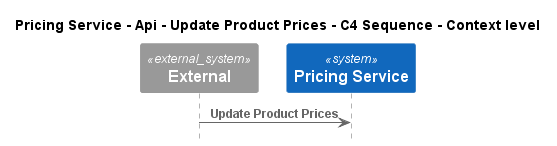

The diagram above was rendered by PlantUML. Its source (embedded in the PNG):
@startuml
!pragma layout smetana
!include ..\..\..\..\..\..\.c4s\C4_Sequence.puml

title Pricing Service - Api - Update Product Prices - C4 Sequence - Context level

System_Ext(C4InterFlow.SoftwareSystems.ExternalSystem, "External", "")
System(ECommercePlatform.SoftwareSystems.PricingService, "Pricing Service", "")

Rel(C4InterFlow.SoftwareSystems.ExternalSystem, ECommercePlatform.SoftwareSystems.PricingService, "Update Product Prices")


@enduml